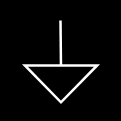

The diagram above was exported from draw.io. Its source (the exported page's mxGraphModel, read from the mxfile embedded in the PNG):
<mxGraphModel dx="1674" dy="843" grid="1" gridSize="10" guides="1" tooltips="1" connect="1" arrows="1" fold="1" page="1" pageScale="1" pageWidth="1169" pageHeight="827" math="0" shadow="0">
  <root>
    <mxCell id="0" />
    <mxCell id="1" parent="0" />
    <mxCell id="d12QLknMRzZI76rEDlil-6" value="" style="whiteSpace=wrap;html=1;aspect=fixed;fillColor=#000000;" vertex="1" parent="1">
      <mxGeometry x="525" y="354" width="120" height="120" as="geometry" />
    </mxCell>
    <mxCell id="d12QLknMRzZI76rEDlil-7" value="" style="triangle;whiteSpace=wrap;html=1;strokeWidth=2.5;strokeColor=white;fillColor=none;rotation=90;" vertex="1" parent="1">
      <mxGeometry x="567.09" y="401.3" width="36.78" height="72.19" as="geometry" />
    </mxCell>
    <mxCell id="d12QLknMRzZI76rEDlil-8" value="" style="endArrow=none;html=1;rounded=0;exitX=0;exitY=0.5;exitDx=0;exitDy=0;entryX=0.5;entryY=0.167;entryDx=0;entryDy=0;entryPerimeter=0;strokeColor=white;strokeWidth=2.5" edge="1" parent="1" source="d12QLknMRzZI76rEDlil-7" target="d12QLknMRzZI76rEDlil-6">
      <mxGeometry width="50" height="50" relative="1" as="geometry">
        <mxPoint x="455" y="374" as="sourcePoint" />
        <mxPoint x="505" y="324" as="targetPoint" />
      </mxGeometry>
    </mxCell>
  </root>
</mxGraphModel>